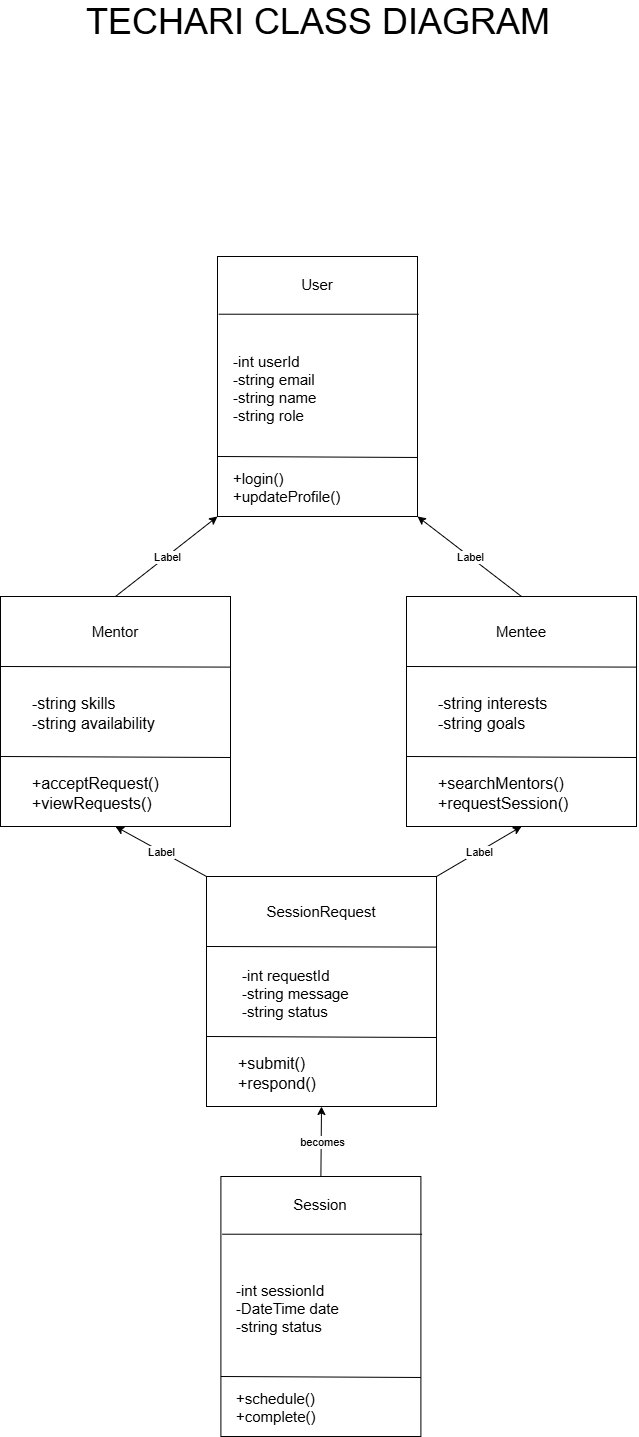

The diagram above was exported from draw.io. Its source (the exported page's mxGraphModel, read from the mxfile embedded in the PNG):
<mxGraphModel dx="1173" dy="1007" grid="1" gridSize="10" guides="1" tooltips="1" connect="1" arrows="1" fold="1" page="1" pageScale="1" pageWidth="850" pageHeight="1100" math="0" shadow="0">
  <root>
    <mxCell id="0" />
    <mxCell id="1" parent="0" />
    <mxCell id="iI3nk88_pUZxhV1XJrl_-10" value="" style="rounded=0;whiteSpace=wrap;html=1;" vertex="1" parent="1">
      <mxGeometry x="324" y="590" width="200" height="260" as="geometry" />
    </mxCell>
    <mxCell id="iI3nk88_pUZxhV1XJrl_-6" value="" style="endArrow=none;html=1;rounded=0;entryX=1.006;entryY=0.222;entryDx=0;entryDy=0;exitX=0.006;exitY=0.222;exitDx=0;exitDy=0;entryPerimeter=0;exitPerimeter=0;" edge="1" parent="1" source="iI3nk88_pUZxhV1XJrl_-10" target="iI3nk88_pUZxhV1XJrl_-10">
      <mxGeometry width="50" height="50" relative="1" as="geometry">
        <mxPoint x="324" y="650" as="sourcePoint" />
        <mxPoint x="514" y="650" as="targetPoint" />
      </mxGeometry>
    </mxCell>
    <mxCell id="iI3nk88_pUZxhV1XJrl_-7" value="" style="endArrow=none;html=1;rounded=0;entryX=1;entryY=0.773;entryDx=0;entryDy=0;exitX=0;exitY=0.25;exitDx=0;exitDy=0;entryPerimeter=0;" edge="1" parent="1" target="iI3nk88_pUZxhV1XJrl_-10">
      <mxGeometry width="50" height="50" relative="1" as="geometry">
        <mxPoint x="324" y="790" as="sourcePoint" />
        <mxPoint x="514" y="790" as="targetPoint" />
      </mxGeometry>
    </mxCell>
    <mxCell id="iI3nk88_pUZxhV1XJrl_-8" value="User" style="text;strokeColor=none;align=center;fillColor=none;html=1;verticalAlign=middle;whiteSpace=wrap;rounded=0;fontSize=15;" vertex="1" parent="1">
      <mxGeometry x="394" y="603" width="60" height="30" as="geometry" />
    </mxCell>
    <mxCell id="iI3nk88_pUZxhV1XJrl_-9" value="-int userId&lt;br&gt;-string email&lt;div&gt;-string name&lt;/div&gt;&lt;div&gt;-string role&lt;/div&gt;" style="text;strokeColor=none;align=left;fillColor=none;html=1;verticalAlign=middle;whiteSpace=wrap;rounded=0;spacing=6;spacingTop=6;spacingLeft=0;spacingBottom=2;spacingRight=-1;fontSize=15;" vertex="1" parent="1">
      <mxGeometry x="334" y="660" width="130" height="120" as="geometry" />
    </mxCell>
    <mxCell id="iI3nk88_pUZxhV1XJrl_-11" value="+login()&lt;div&gt;+updateProfile()&lt;/div&gt;" style="text;strokeColor=none;align=left;fillColor=none;html=1;verticalAlign=middle;whiteSpace=wrap;rounded=0;spacing=6;spacingTop=6;spacingLeft=0;spacingBottom=2;spacingRight=-1;fontSize=15;" vertex="1" parent="1">
      <mxGeometry x="334" y="794" width="130" height="50" as="geometry" />
    </mxCell>
    <mxCell id="iI3nk88_pUZxhV1XJrl_-12" value="" style="whiteSpace=wrap;html=1;" vertex="1" parent="1">
      <mxGeometry x="107" y="930" width="230" height="230" as="geometry" />
    </mxCell>
    <mxCell id="iI3nk88_pUZxhV1XJrl_-14" value="" style="endArrow=none;html=1;rounded=0;entryX=0.998;entryY=0.307;entryDx=0;entryDy=0;exitX=0;exitY=0.25;exitDx=0;exitDy=0;entryPerimeter=0;" edge="1" parent="1" target="iI3nk88_pUZxhV1XJrl_-12">
      <mxGeometry width="50" height="50" relative="1" as="geometry">
        <mxPoint x="107" y="1000" as="sourcePoint" />
        <mxPoint x="307" y="1001" as="targetPoint" />
      </mxGeometry>
    </mxCell>
    <mxCell id="iI3nk88_pUZxhV1XJrl_-15" value="" style="endArrow=none;html=1;rounded=0;entryX=0.998;entryY=0.307;entryDx=0;entryDy=0;exitX=0;exitY=0.25;exitDx=0;exitDy=0;entryPerimeter=0;" edge="1" parent="1">
      <mxGeometry width="50" height="50" relative="1" as="geometry">
        <mxPoint x="107" y="1090" as="sourcePoint" />
        <mxPoint x="337" y="1091" as="targetPoint" />
      </mxGeometry>
    </mxCell>
    <mxCell id="iI3nk88_pUZxhV1XJrl_-19" value="Mentor" style="text;strokeColor=none;align=center;fillColor=none;html=1;verticalAlign=middle;whiteSpace=wrap;rounded=0;fontSize=15;" vertex="1" parent="1">
      <mxGeometry x="192" y="950" width="60" height="30" as="geometry" />
    </mxCell>
    <mxCell id="iI3nk88_pUZxhV1XJrl_-21" value="&lt;div&gt;-string skills&lt;/div&gt;&lt;div&gt;-string availability&lt;/div&gt;" style="text;strokeColor=none;align=left;fillColor=none;html=1;verticalAlign=middle;whiteSpace=wrap;rounded=0;spacing=6;spacingTop=6;spacingLeft=0;spacingBottom=2;spacingRight=-1;fontSize=16;" vertex="1" parent="1">
      <mxGeometry x="133" y="1010" width="140" height="70" as="geometry" />
    </mxCell>
    <mxCell id="iI3nk88_pUZxhV1XJrl_-22" value="+acceptRequest()&lt;div&gt;+viewRequests()&lt;/div&gt;" style="text;strokeColor=none;align=left;fillColor=none;html=1;verticalAlign=middle;whiteSpace=wrap;rounded=0;spacing=6;spacingTop=6;spacingLeft=0;spacingBottom=2;spacingRight=-1;fontSize=16;" vertex="1" parent="1">
      <mxGeometry x="133" y="1100" width="130" height="50" as="geometry" />
    </mxCell>
    <mxCell id="iI3nk88_pUZxhV1XJrl_-23" value="" style="whiteSpace=wrap;html=1;" vertex="1" parent="1">
      <mxGeometry x="513" y="930" width="230" height="230" as="geometry" />
    </mxCell>
    <mxCell id="iI3nk88_pUZxhV1XJrl_-24" value="" style="endArrow=none;html=1;rounded=0;entryX=0.998;entryY=0.307;entryDx=0;entryDy=0;exitX=0;exitY=0.25;exitDx=0;exitDy=0;entryPerimeter=0;" edge="1" target="iI3nk88_pUZxhV1XJrl_-23" parent="1">
      <mxGeometry width="50" height="50" relative="1" as="geometry">
        <mxPoint x="513" y="1000" as="sourcePoint" />
        <mxPoint x="713" y="1001" as="targetPoint" />
      </mxGeometry>
    </mxCell>
    <mxCell id="iI3nk88_pUZxhV1XJrl_-25" value="" style="endArrow=none;html=1;rounded=0;entryX=0.998;entryY=0.307;entryDx=0;entryDy=0;exitX=0;exitY=0.25;exitDx=0;exitDy=0;entryPerimeter=0;" edge="1" parent="1">
      <mxGeometry width="50" height="50" relative="1" as="geometry">
        <mxPoint x="513" y="1090" as="sourcePoint" />
        <mxPoint x="743" y="1091" as="targetPoint" />
      </mxGeometry>
    </mxCell>
    <mxCell id="iI3nk88_pUZxhV1XJrl_-26" value="Mentee" style="text;strokeColor=none;align=center;fillColor=none;html=1;verticalAlign=middle;whiteSpace=wrap;rounded=0;fontSize=15;" vertex="1" parent="1">
      <mxGeometry x="598" y="950" width="60" height="30" as="geometry" />
    </mxCell>
    <mxCell id="iI3nk88_pUZxhV1XJrl_-27" value="&lt;div&gt;-string interests&lt;/div&gt;&lt;div&gt;-string goals&lt;/div&gt;" style="text;strokeColor=none;align=left;fillColor=none;html=1;verticalAlign=middle;whiteSpace=wrap;rounded=0;spacing=6;spacingTop=6;spacingLeft=0;spacingBottom=2;spacingRight=-1;fontSize=16;" vertex="1" parent="1">
      <mxGeometry x="539" y="1010" width="140" height="70" as="geometry" />
    </mxCell>
    <mxCell id="iI3nk88_pUZxhV1XJrl_-28" value="+searchMentors()&lt;div&gt;+requestSession()&lt;/div&gt;" style="text;strokeColor=none;align=left;fillColor=none;html=1;verticalAlign=middle;whiteSpace=wrap;rounded=0;spacing=6;spacingTop=6;spacingLeft=0;spacingBottom=2;spacingRight=-1;fontSize=16;" vertex="1" parent="1">
      <mxGeometry x="539" y="1100" width="130" height="50" as="geometry" />
    </mxCell>
    <mxCell id="iI3nk88_pUZxhV1XJrl_-29" value="" style="whiteSpace=wrap;html=1;" vertex="1" parent="1">
      <mxGeometry x="313" y="1210" width="230" height="230" as="geometry" />
    </mxCell>
    <mxCell id="iI3nk88_pUZxhV1XJrl_-30" value="" style="endArrow=none;html=1;rounded=0;entryX=0.998;entryY=0.307;entryDx=0;entryDy=0;exitX=0;exitY=0.25;exitDx=0;exitDy=0;entryPerimeter=0;" edge="1" target="iI3nk88_pUZxhV1XJrl_-29" parent="1">
      <mxGeometry width="50" height="50" relative="1" as="geometry">
        <mxPoint x="313" y="1280" as="sourcePoint" />
        <mxPoint x="513" y="1281" as="targetPoint" />
      </mxGeometry>
    </mxCell>
    <mxCell id="iI3nk88_pUZxhV1XJrl_-31" value="" style="endArrow=none;html=1;rounded=0;entryX=0.998;entryY=0.307;entryDx=0;entryDy=0;exitX=0;exitY=0.25;exitDx=0;exitDy=0;entryPerimeter=0;" edge="1" parent="1">
      <mxGeometry width="50" height="50" relative="1" as="geometry">
        <mxPoint x="313" y="1370" as="sourcePoint" />
        <mxPoint x="543" y="1371" as="targetPoint" />
      </mxGeometry>
    </mxCell>
    <mxCell id="iI3nk88_pUZxhV1XJrl_-32" value="SessionRequest" style="text;strokeColor=none;align=center;fillColor=none;html=1;verticalAlign=middle;whiteSpace=wrap;rounded=0;fontSize=15;" vertex="1" parent="1">
      <mxGeometry x="398" y="1230" width="60" height="30" as="geometry" />
    </mxCell>
    <mxCell id="iI3nk88_pUZxhV1XJrl_-34" value="+submit()&lt;div&gt;+respond()&lt;/div&gt;" style="text;strokeColor=none;align=left;fillColor=none;html=1;verticalAlign=middle;whiteSpace=wrap;rounded=0;spacing=6;spacingTop=6;spacingLeft=0;spacingBottom=2;spacingRight=-1;fontSize=16;" vertex="1" parent="1">
      <mxGeometry x="339" y="1380" width="130" height="50" as="geometry" />
    </mxCell>
    <mxCell id="iI3nk88_pUZxhV1XJrl_-35" value="-int requestId&lt;br&gt;-string message&lt;div&gt;-string status&lt;/div&gt;" style="text;strokeColor=none;align=left;fillColor=none;html=1;verticalAlign=middle;whiteSpace=wrap;rounded=0;spacing=6;spacingTop=6;spacingLeft=0;spacingBottom=2;spacingRight=-1;fontSize=15;" vertex="1" parent="1">
      <mxGeometry x="343" y="1265" width="130" height="120" as="geometry" />
    </mxCell>
    <mxCell id="iI3nk88_pUZxhV1XJrl_-36" value="" style="rounded=0;whiteSpace=wrap;html=1;" vertex="1" parent="1">
      <mxGeometry x="327.4" y="1510" width="200" height="260" as="geometry" />
    </mxCell>
    <mxCell id="iI3nk88_pUZxhV1XJrl_-37" value="" style="endArrow=none;html=1;rounded=0;entryX=1.006;entryY=0.222;entryDx=0;entryDy=0;exitX=0.006;exitY=0.222;exitDx=0;exitDy=0;entryPerimeter=0;exitPerimeter=0;" edge="1" source="iI3nk88_pUZxhV1XJrl_-36" target="iI3nk88_pUZxhV1XJrl_-36" parent="1">
      <mxGeometry width="50" height="50" relative="1" as="geometry">
        <mxPoint x="327.4" y="1570" as="sourcePoint" />
        <mxPoint x="517.4" y="1570" as="targetPoint" />
      </mxGeometry>
    </mxCell>
    <mxCell id="iI3nk88_pUZxhV1XJrl_-38" value="" style="endArrow=none;html=1;rounded=0;entryX=1;entryY=0.773;entryDx=0;entryDy=0;exitX=0;exitY=0.25;exitDx=0;exitDy=0;entryPerimeter=0;" edge="1" target="iI3nk88_pUZxhV1XJrl_-36" parent="1">
      <mxGeometry width="50" height="50" relative="1" as="geometry">
        <mxPoint x="327.4" y="1710" as="sourcePoint" />
        <mxPoint x="517.4" y="1710" as="targetPoint" />
      </mxGeometry>
    </mxCell>
    <mxCell id="iI3nk88_pUZxhV1XJrl_-39" value="Session" style="text;strokeColor=none;align=center;fillColor=none;html=1;verticalAlign=middle;whiteSpace=wrap;rounded=0;fontSize=15;" vertex="1" parent="1">
      <mxGeometry x="397.4" y="1523" width="60" height="30" as="geometry" />
    </mxCell>
    <mxCell id="iI3nk88_pUZxhV1XJrl_-40" value="-int sessionId&lt;br&gt;-DateTime date&lt;div&gt;-string status&lt;/div&gt;" style="text;strokeColor=none;align=left;fillColor=none;html=1;verticalAlign=middle;whiteSpace=wrap;rounded=0;spacing=6;spacingTop=6;spacingLeft=0;spacingBottom=2;spacingRight=-1;fontSize=15;" vertex="1" parent="1">
      <mxGeometry x="337.4" y="1580" width="130" height="120" as="geometry" />
    </mxCell>
    <mxCell id="iI3nk88_pUZxhV1XJrl_-41" value="+schedule()&lt;div&gt;+complete()&lt;/div&gt;" style="text;strokeColor=none;align=left;fillColor=none;html=1;verticalAlign=middle;whiteSpace=wrap;rounded=0;spacing=6;spacingTop=6;spacingLeft=0;spacingBottom=2;spacingRight=-1;fontSize=15;" vertex="1" parent="1">
      <mxGeometry x="337.4" y="1714" width="130" height="50" as="geometry" />
    </mxCell>
    <mxCell id="iI3nk88_pUZxhV1XJrl_-42" value="TECHARI CLASS DIAGRAM" style="text;strokeColor=none;align=center;fillColor=none;html=1;verticalAlign=middle;whiteSpace=wrap;rounded=0;fontSize=36;" vertex="1" parent="1">
      <mxGeometry x="180" y="340" width="490" height="30" as="geometry" />
    </mxCell>
    <mxCell id="iI3nk88_pUZxhV1XJrl_-43" value="" style="endArrow=classic;html=1;rounded=0;entryX=0.5;entryY=1;entryDx=0;entryDy=0;exitX=0.5;exitY=0;exitDx=0;exitDy=0;" edge="1" parent="1" source="iI3nk88_pUZxhV1XJrl_-36" target="iI3nk88_pUZxhV1XJrl_-29">
      <mxGeometry relative="1" as="geometry">
        <mxPoint x="360" y="1560" as="sourcePoint" />
        <mxPoint x="460" y="1560" as="targetPoint" />
      </mxGeometry>
    </mxCell>
    <mxCell id="iI3nk88_pUZxhV1XJrl_-44" value="becomes" style="edgeLabel;resizable=0;html=1;;align=center;verticalAlign=middle;" connectable="0" vertex="1" parent="iI3nk88_pUZxhV1XJrl_-43">
      <mxGeometry relative="1" as="geometry" />
    </mxCell>
    <mxCell id="iI3nk88_pUZxhV1XJrl_-45" value="" style="endArrow=classic;html=1;rounded=0;exitX=0;exitY=0;exitDx=0;exitDy=0;entryX=0.5;entryY=1;entryDx=0;entryDy=0;" edge="1" parent="1" source="iI3nk88_pUZxhV1XJrl_-29" target="iI3nk88_pUZxhV1XJrl_-12">
      <mxGeometry relative="1" as="geometry">
        <mxPoint x="260" y="1280" as="sourcePoint" />
        <mxPoint x="360" y="1280" as="targetPoint" />
      </mxGeometry>
    </mxCell>
    <mxCell id="iI3nk88_pUZxhV1XJrl_-46" value="Label" style="edgeLabel;resizable=0;html=1;;align=center;verticalAlign=middle;" connectable="0" vertex="1" parent="iI3nk88_pUZxhV1XJrl_-45">
      <mxGeometry relative="1" as="geometry" />
    </mxCell>
    <mxCell id="iI3nk88_pUZxhV1XJrl_-47" value="" style="endArrow=classic;html=1;rounded=0;exitX=1;exitY=0;exitDx=0;exitDy=0;entryX=0.5;entryY=1;entryDx=0;entryDy=0;" edge="1" parent="1" source="iI3nk88_pUZxhV1XJrl_-29" target="iI3nk88_pUZxhV1XJrl_-23">
      <mxGeometry relative="1" as="geometry">
        <mxPoint x="470" y="1270" as="sourcePoint" />
        <mxPoint x="570" y="1270" as="targetPoint" />
      </mxGeometry>
    </mxCell>
    <mxCell id="iI3nk88_pUZxhV1XJrl_-48" value="Label" style="edgeLabel;resizable=0;html=1;;align=center;verticalAlign=middle;" connectable="0" vertex="1" parent="iI3nk88_pUZxhV1XJrl_-47">
      <mxGeometry relative="1" as="geometry" />
    </mxCell>
    <mxCell id="iI3nk88_pUZxhV1XJrl_-54" value="" style="endArrow=classic;html=1;rounded=0;exitX=0.5;exitY=0;exitDx=0;exitDy=0;entryX=0;entryY=1;entryDx=0;entryDy=0;" edge="1" parent="1" source="iI3nk88_pUZxhV1XJrl_-12" target="iI3nk88_pUZxhV1XJrl_-10">
      <mxGeometry relative="1" as="geometry">
        <mxPoint x="230" y="1180" as="sourcePoint" />
        <mxPoint x="330" y="1180" as="targetPoint" />
      </mxGeometry>
    </mxCell>
    <mxCell id="iI3nk88_pUZxhV1XJrl_-55" value="Label" style="edgeLabel;resizable=0;html=1;;align=center;verticalAlign=middle;" connectable="0" vertex="1" parent="iI3nk88_pUZxhV1XJrl_-54">
      <mxGeometry relative="1" as="geometry" />
    </mxCell>
    <mxCell id="iI3nk88_pUZxhV1XJrl_-56" value="" style="endArrow=classic;html=1;rounded=0;exitX=0.5;exitY=0;exitDx=0;exitDy=0;entryX=1;entryY=1;entryDx=0;entryDy=0;" edge="1" parent="1" source="iI3nk88_pUZxhV1XJrl_-23" target="iI3nk88_pUZxhV1XJrl_-10">
      <mxGeometry relative="1" as="geometry">
        <mxPoint x="440" y="1180" as="sourcePoint" />
        <mxPoint x="540" y="1180" as="targetPoint" />
      </mxGeometry>
    </mxCell>
    <mxCell id="iI3nk88_pUZxhV1XJrl_-57" value="Label" style="edgeLabel;resizable=0;html=1;;align=center;verticalAlign=middle;" connectable="0" vertex="1" parent="iI3nk88_pUZxhV1XJrl_-56">
      <mxGeometry relative="1" as="geometry" />
    </mxCell>
  </root>
</mxGraphModel>